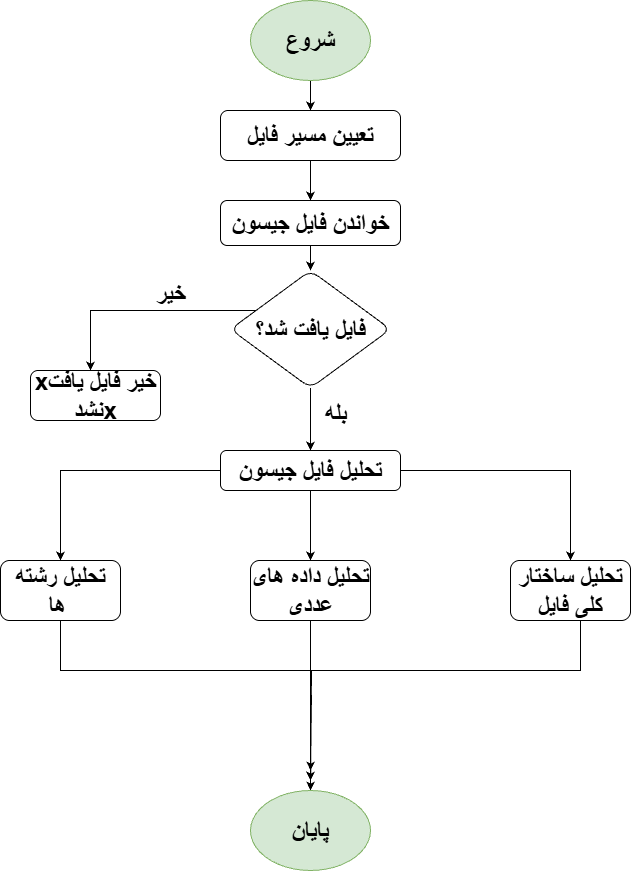

The diagram above was exported from draw.io. Its source (the exported page's mxGraphModel, read from the mxfile embedded in the PNG):
<mxGraphModel dx="1042" dy="562" grid="1" gridSize="10" guides="1" tooltips="1" connect="1" arrows="1" fold="1" page="1" pageScale="1" pageWidth="850" pageHeight="1100" math="0" shadow="0">
  <root>
    <mxCell id="0" />
    <mxCell id="1" parent="0" />
    <mxCell id="Rj_fb2V1QzrYQEzQjXPc-3" value="" style="edgeStyle=orthogonalEdgeStyle;rounded=0;orthogonalLoop=1;jettySize=auto;html=1;" parent="1" source="Rj_fb2V1QzrYQEzQjXPc-1" target="Rj_fb2V1QzrYQEzQjXPc-2" edge="1">
      <mxGeometry relative="1" as="geometry" />
    </mxCell>
    <mxCell id="Rj_fb2V1QzrYQEzQjXPc-1" value="&lt;h1&gt;شروع&lt;/h1&gt;" style="ellipse;whiteSpace=wrap;html=1;fillColor=#d5e8d4;strokeColor=#82b366;" parent="1" vertex="1">
      <mxGeometry x="350" width="120" height="80" as="geometry" />
    </mxCell>
    <mxCell id="Rj_fb2V1QzrYQEzQjXPc-5" value="" style="edgeStyle=orthogonalEdgeStyle;rounded=0;orthogonalLoop=1;jettySize=auto;html=1;" parent="1" source="Rj_fb2V1QzrYQEzQjXPc-2" target="Rj_fb2V1QzrYQEzQjXPc-4" edge="1">
      <mxGeometry relative="1" as="geometry" />
    </mxCell>
    <mxCell id="Rj_fb2V1QzrYQEzQjXPc-2" value="&lt;h1&gt;تعیین مسیر فایل&lt;/h1&gt;" style="rounded=1;whiteSpace=wrap;html=1;" parent="1" vertex="1">
      <mxGeometry x="320" y="110" width="180" height="50" as="geometry" />
    </mxCell>
    <mxCell id="Rj_fb2V1QzrYQEzQjXPc-7" value="" style="edgeStyle=orthogonalEdgeStyle;rounded=0;orthogonalLoop=1;jettySize=auto;html=1;" parent="1" source="Rj_fb2V1QzrYQEzQjXPc-4" target="Rj_fb2V1QzrYQEzQjXPc-6" edge="1">
      <mxGeometry relative="1" as="geometry" />
    </mxCell>
    <mxCell id="Rj_fb2V1QzrYQEzQjXPc-4" value="&lt;h1&gt;خواندن فایل جیسون&lt;/h1&gt;" style="whiteSpace=wrap;html=1;rounded=1;" parent="1" vertex="1">
      <mxGeometry x="320" y="200" width="180" height="45" as="geometry" />
    </mxCell>
    <mxCell id="Rj_fb2V1QzrYQEzQjXPc-11" value="" style="edgeStyle=orthogonalEdgeStyle;rounded=0;orthogonalLoop=1;jettySize=auto;html=1;" parent="1" source="Rj_fb2V1QzrYQEzQjXPc-6" target="Rj_fb2V1QzrYQEzQjXPc-10" edge="1">
      <mxGeometry relative="1" as="geometry" />
    </mxCell>
    <mxCell id="Rj_fb2V1QzrYQEzQjXPc-6" value="&lt;h1&gt;فایل یافت شد؟&lt;/h1&gt;" style="rhombus;whiteSpace=wrap;html=1;rounded=1;" parent="1" vertex="1">
      <mxGeometry x="330" y="270" width="160" height="117.5" as="geometry" />
    </mxCell>
    <mxCell id="Rj_fb2V1QzrYQEzQjXPc-8" value="&lt;h1&gt;xخیر فایل یافت نشدx&lt;/h1&gt;" style="whiteSpace=wrap;html=1;rounded=1;" parent="1" vertex="1">
      <mxGeometry x="130" y="370" width="130" height="50" as="geometry" />
    </mxCell>
    <mxCell id="Rj_fb2V1QzrYQEzQjXPc-15" value="" style="edgeStyle=orthogonalEdgeStyle;rounded=0;orthogonalLoop=1;jettySize=auto;html=1;" parent="1" source="Rj_fb2V1QzrYQEzQjXPc-10" target="Rj_fb2V1QzrYQEzQjXPc-14" edge="1">
      <mxGeometry relative="1" as="geometry" />
    </mxCell>
    <mxCell id="Rj_fb2V1QzrYQEzQjXPc-16" value="" style="edgeStyle=orthogonalEdgeStyle;rounded=0;orthogonalLoop=1;jettySize=auto;html=1;" parent="1" source="Rj_fb2V1QzrYQEzQjXPc-10" target="Rj_fb2V1QzrYQEzQjXPc-14" edge="1">
      <mxGeometry relative="1" as="geometry" />
    </mxCell>
    <mxCell id="Rj_fb2V1QzrYQEzQjXPc-18" value="" style="edgeStyle=orthogonalEdgeStyle;rounded=0;orthogonalLoop=1;jettySize=auto;html=1;" parent="1" source="Rj_fb2V1QzrYQEzQjXPc-10" target="Rj_fb2V1QzrYQEzQjXPc-17" edge="1">
      <mxGeometry relative="1" as="geometry" />
    </mxCell>
    <mxCell id="Rj_fb2V1QzrYQEzQjXPc-20" value="" style="edgeStyle=orthogonalEdgeStyle;rounded=0;orthogonalLoop=1;jettySize=auto;html=1;" parent="1" source="Rj_fb2V1QzrYQEzQjXPc-10" target="Rj_fb2V1QzrYQEzQjXPc-19" edge="1">
      <mxGeometry relative="1" as="geometry" />
    </mxCell>
    <mxCell id="Rj_fb2V1QzrYQEzQjXPc-10" value="&lt;h1&gt;تحلیل فایل جیسون&lt;/h1&gt;" style="whiteSpace=wrap;html=1;rounded=1;" parent="1" vertex="1">
      <mxGeometry x="320" y="450" width="180" height="40" as="geometry" />
    </mxCell>
    <mxCell id="Rj_fb2V1QzrYQEzQjXPc-9" value="" style="edgeStyle=orthogonalEdgeStyle;rounded=0;orthogonalLoop=1;jettySize=auto;html=1;" parent="1" source="Rj_fb2V1QzrYQEzQjXPc-6" target="Rj_fb2V1QzrYQEzQjXPc-8" edge="1">
      <mxGeometry relative="1" as="geometry">
        <Array as="points">
          <mxPoint x="190" y="310" />
        </Array>
      </mxGeometry>
    </mxCell>
    <mxCell id="Rj_fb2V1QzrYQEzQjXPc-12" value="&lt;h1&gt;خیر&lt;/h1&gt;" style="text;html=1;align=center;verticalAlign=middle;resizable=0;points=[];autosize=1;strokeColor=none;fillColor=none;" parent="1" vertex="1">
      <mxGeometry x="245" y="258" width="50" height="70" as="geometry" />
    </mxCell>
    <mxCell id="Rj_fb2V1QzrYQEzQjXPc-13" value="&lt;h1&gt;بله&lt;/h1&gt;" style="text;html=1;align=center;verticalAlign=middle;resizable=0;points=[];autosize=1;strokeColor=none;fillColor=none;" parent="1" vertex="1">
      <mxGeometry x="410" y="378" width="50" height="70" as="geometry" />
    </mxCell>
    <mxCell id="Rj_fb2V1QzrYQEzQjXPc-22" style="edgeStyle=orthogonalEdgeStyle;rounded=0;orthogonalLoop=1;jettySize=auto;html=1;" parent="1" source="Rj_fb2V1QzrYQEzQjXPc-14" edge="1">
      <mxGeometry relative="1" as="geometry">
        <mxPoint x="410" y="770" as="targetPoint" />
        <Array as="points">
          <mxPoint x="410" y="695" />
          <mxPoint x="411" y="695" />
        </Array>
      </mxGeometry>
    </mxCell>
    <mxCell id="Rj_fb2V1QzrYQEzQjXPc-14" value="&lt;h1&gt;تحلیل داده های عددی&lt;/h1&gt;" style="rounded=1;whiteSpace=wrap;html=1;" parent="1" vertex="1">
      <mxGeometry x="350" y="560" width="120" height="60" as="geometry" />
    </mxCell>
    <mxCell id="Rj_fb2V1QzrYQEzQjXPc-21" style="edgeStyle=orthogonalEdgeStyle;rounded=0;orthogonalLoop=1;jettySize=auto;html=1;" parent="1" edge="1">
      <mxGeometry relative="1" as="geometry">
        <mxPoint x="410" y="780" as="targetPoint" />
        <mxPoint x="680" y="620" as="sourcePoint" />
        <Array as="points">
          <mxPoint x="680" y="670" />
          <mxPoint x="410" y="670" />
          <mxPoint x="410" y="780" />
        </Array>
      </mxGeometry>
    </mxCell>
    <mxCell id="Rj_fb2V1QzrYQEzQjXPc-17" value="&lt;h1&gt;تحلیل ساختار کلی فایل&lt;/h1&gt;" style="rounded=1;whiteSpace=wrap;html=1;" parent="1" vertex="1">
      <mxGeometry x="610" y="560" width="120" height="60" as="geometry" />
    </mxCell>
    <mxCell id="Rj_fb2V1QzrYQEzQjXPc-23" style="edgeStyle=orthogonalEdgeStyle;rounded=0;orthogonalLoop=1;jettySize=auto;html=1;" parent="1" source="Rj_fb2V1QzrYQEzQjXPc-19" edge="1">
      <mxGeometry relative="1" as="geometry">
        <mxPoint x="410" y="790" as="targetPoint" />
        <Array as="points">
          <mxPoint x="160" y="670" />
          <mxPoint x="411" y="670" />
        </Array>
      </mxGeometry>
    </mxCell>
    <mxCell id="Rj_fb2V1QzrYQEzQjXPc-19" value="&lt;h1&gt;تحلیل رشته ها&amp;nbsp;&lt;/h1&gt;" style="whiteSpace=wrap;html=1;rounded=1;" parent="1" vertex="1">
      <mxGeometry x="100" y="560" width="120" height="60" as="geometry" />
    </mxCell>
    <mxCell id="Rj_fb2V1QzrYQEzQjXPc-25" value="&lt;h1&gt;پایان&lt;/h1&gt;" style="ellipse;whiteSpace=wrap;html=1;fillColor=#d5e8d4;strokeColor=#82b366;" parent="1" vertex="1">
      <mxGeometry x="350" y="790" width="120" height="80" as="geometry" />
    </mxCell>
  </root>
</mxGraphModel>